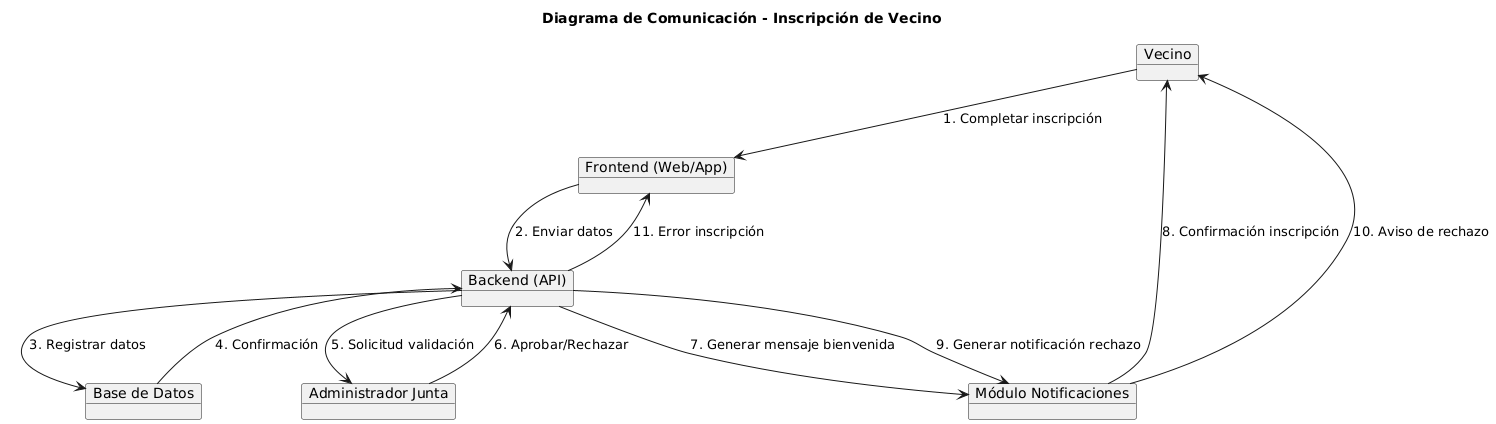

The diagram above was rendered by PlantUML. Its source (embedded in the PNG):
@startuml
title Diagrama de Comunicación - Inscripción de Vecino

object Vecino
object "Frontend (Web/App)" as FE
object "Backend (API)" as BE
object "Base de Datos" as DB
object "Administrador Junta" as AJ
object "Módulo Notificaciones" as NOTI

Vecino --> FE : 1. Completar inscripción
FE --> BE : 2. Enviar datos
BE --> DB : 3. Registrar datos
DB --> BE : 4. Confirmación

BE --> AJ : 5. Solicitud validación
AJ --> BE : 6. Aprobar/Rechazar

BE --> NOTI : 7. Generar mensaje bienvenida
NOTI --> Vecino : 8. Confirmación inscripción

BE --> NOTI : 9. Generar notificación rechazo
NOTI --> Vecino : 10. Aviso de rechazo

BE --> FE : 11. Error inscripción
@enduml